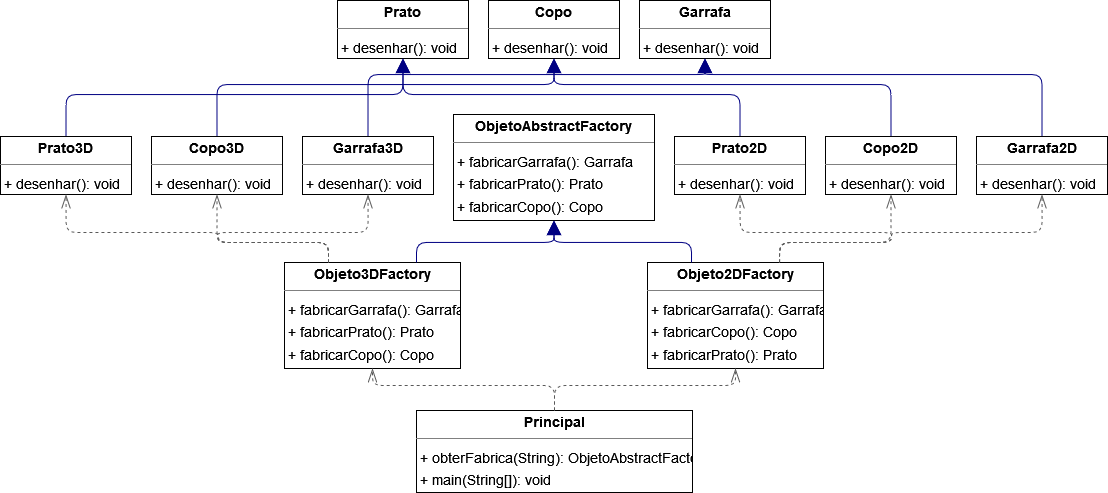

The diagram above was exported from draw.io. Its source (the exported page's mxGraphModel, read from the mxfile embedded in the PNG):
<mxGraphModel dx="2000" dy="1332" grid="1" gridSize="10" guides="1" tooltips="1" connect="1" arrows="1" fold="1" page="0" pageScale="1" pageWidth="827" pageHeight="1169" background="none" math="0" shadow="0">
  <root>
    <mxCell id="0" />
    <mxCell id="1" parent="0" />
    <mxCell id="node2" value="&lt;p style=&quot;margin:0px;margin-top:4px;text-align:center;&quot;&gt;&lt;b&gt;Copo&lt;/b&gt;&lt;/p&gt;&lt;hr size=&quot;1&quot;/&gt;&lt;p style=&quot;margin:0 0 0 4px;line-height:1.6;&quot;&gt;+ desenhar(): void&lt;/p&gt;" style="verticalAlign=top;align=left;overflow=fill;fontSize=14;fontFamily=Helvetica;html=1;rounded=0;shadow=0;comic=0;labelBackgroundColor=none;strokeWidth=1;" parent="1" vertex="1">
      <mxGeometry x="388" y="-15" width="131" height="58" as="geometry" />
    </mxCell>
    <mxCell id="node8" value="&lt;p style=&quot;margin:0px;margin-top:4px;text-align:center;&quot;&gt;&lt;b&gt;Copo2D&lt;/b&gt;&lt;/p&gt;&lt;hr size=&quot;1&quot;/&gt;&lt;p style=&quot;margin:0 0 0 4px;line-height:1.6;&quot;&gt;+ desenhar(): void&lt;/p&gt;" style="verticalAlign=top;align=left;overflow=fill;fontSize=14;fontFamily=Helvetica;html=1;rounded=0;shadow=0;comic=0;labelBackgroundColor=none;strokeWidth=1;" parent="1" vertex="1">
      <mxGeometry x="725" y="121" width="131" height="58" as="geometry" />
    </mxCell>
    <mxCell id="node7" value="&lt;p style=&quot;margin:0px;margin-top:4px;text-align:center;&quot;&gt;&lt;b&gt;Copo3D&lt;/b&gt;&lt;/p&gt;&lt;hr size=&quot;1&quot;/&gt;&lt;p style=&quot;margin:0 0 0 4px;line-height:1.6;&quot;&gt;+ desenhar(): void&lt;/p&gt;" style="verticalAlign=top;align=left;overflow=fill;fontSize=14;fontFamily=Helvetica;html=1;rounded=0;shadow=0;comic=0;labelBackgroundColor=none;strokeWidth=1;" parent="1" vertex="1">
      <mxGeometry x="51" y="121" width="131" height="58" as="geometry" />
    </mxCell>
    <mxCell id="node1" value="&lt;p style=&quot;margin:0px;margin-top:4px;text-align:center;&quot;&gt;&lt;b&gt;Garrafa&lt;/b&gt;&lt;/p&gt;&lt;hr size=&quot;1&quot;/&gt;&lt;p style=&quot;margin:0 0 0 4px;line-height:1.6;&quot;&gt;+ desenhar(): void&lt;/p&gt;" style="verticalAlign=top;align=left;overflow=fill;fontSize=14;fontFamily=Helvetica;html=1;rounded=0;shadow=0;comic=0;labelBackgroundColor=none;strokeWidth=1;" parent="1" vertex="1">
      <mxGeometry x="539" y="-15" width="131" height="58" as="geometry" />
    </mxCell>
    <mxCell id="node9" value="&lt;p style=&quot;margin:0px;margin-top:4px;text-align:center;&quot;&gt;&lt;b&gt;Garrafa2D&lt;/b&gt;&lt;/p&gt;&lt;hr size=&quot;1&quot;/&gt;&lt;p style=&quot;margin:0 0 0 4px;line-height:1.6;&quot;&gt;+ desenhar(): void&lt;/p&gt;" style="verticalAlign=top;align=left;overflow=fill;fontSize=14;fontFamily=Helvetica;html=1;rounded=0;shadow=0;comic=0;labelBackgroundColor=none;strokeWidth=1;" parent="1" vertex="1">
      <mxGeometry x="876" y="121" width="131" height="58" as="geometry" />
    </mxCell>
    <mxCell id="node10" value="&lt;p style=&quot;margin:0px;margin-top:4px;text-align:center;&quot;&gt;&lt;b&gt;Garrafa3D&lt;/b&gt;&lt;/p&gt;&lt;hr size=&quot;1&quot;/&gt;&lt;p style=&quot;margin:0 0 0 4px;line-height:1.6;&quot;&gt;+ desenhar(): void&lt;/p&gt;" style="verticalAlign=top;align=left;overflow=fill;fontSize=14;fontFamily=Helvetica;html=1;rounded=0;shadow=0;comic=0;labelBackgroundColor=none;strokeWidth=1;" parent="1" vertex="1">
      <mxGeometry x="202" y="121" width="131" height="58" as="geometry" />
    </mxCell>
    <mxCell id="node6" value="&lt;p style=&quot;margin:0px;margin-top:4px;text-align:center;&quot;&gt;&lt;b&gt;Objeto2DFactory&lt;/b&gt;&lt;/p&gt;&lt;hr size=&quot;1&quot;/&gt;&lt;p style=&quot;margin:0 0 0 4px;line-height:1.6;&quot;&gt;+ fabricarGarrafa(): Garrafa&lt;br/&gt;+ fabricarCopo(): Copo&lt;br/&gt;+ fabricarPrato(): Prato&lt;/p&gt;" style="verticalAlign=top;align=left;overflow=fill;fontSize=14;fontFamily=Helvetica;html=1;rounded=0;shadow=0;comic=0;labelBackgroundColor=none;strokeWidth=1;" parent="1" vertex="1">
      <mxGeometry x="547" y="247" width="176" height="106" as="geometry" />
    </mxCell>
    <mxCell id="node12" value="&lt;p style=&quot;margin:0px;margin-top:4px;text-align:center;&quot;&gt;&lt;b&gt;Objeto3DFactory&lt;/b&gt;&lt;/p&gt;&lt;hr size=&quot;1&quot;/&gt;&lt;p style=&quot;margin:0 0 0 4px;line-height:1.6;&quot;&gt;+ fabricarGarrafa(): Garrafa&lt;br/&gt;+ fabricarPrato(): Prato&lt;br/&gt;+ fabricarCopo(): Copo&lt;/p&gt;" style="verticalAlign=top;align=left;overflow=fill;fontSize=14;fontFamily=Helvetica;html=1;rounded=0;shadow=0;comic=0;labelBackgroundColor=none;strokeWidth=1;" parent="1" vertex="1">
      <mxGeometry x="184" y="247" width="176" height="106" as="geometry" />
    </mxCell>
    <mxCell id="node4" value="&lt;p style=&quot;margin:0px;margin-top:4px;text-align:center;&quot;&gt;&lt;b&gt;ObjetoAbstractFactory&lt;/b&gt;&lt;/p&gt;&lt;hr size=&quot;1&quot;/&gt;&lt;p style=&quot;margin:0 0 0 4px;line-height:1.6;&quot;&gt;+ fabricarGarrafa(): Garrafa&lt;br/&gt;+ fabricarPrato(): Prato&lt;br/&gt;+ fabricarCopo(): Copo&lt;/p&gt;" style="verticalAlign=top;align=left;overflow=fill;fontSize=14;fontFamily=Helvetica;html=1;rounded=0;shadow=0;comic=0;labelBackgroundColor=none;strokeWidth=1;" parent="1" vertex="1">
      <mxGeometry x="353" y="99" width="201" height="106" as="geometry" />
    </mxCell>
    <mxCell id="node11" value="&lt;p style=&quot;margin:0px;margin-top:4px;text-align:center;&quot;&gt;&lt;b&gt;Prato&lt;/b&gt;&lt;/p&gt;&lt;hr size=&quot;1&quot;/&gt;&lt;p style=&quot;margin:0 0 0 4px;line-height:1.6;&quot;&gt;+ desenhar(): void&lt;/p&gt;" style="verticalAlign=top;align=left;overflow=fill;fontSize=14;fontFamily=Helvetica;html=1;rounded=0;shadow=0;comic=0;labelBackgroundColor=none;strokeWidth=1;" parent="1" vertex="1">
      <mxGeometry x="237" y="-15" width="131" height="58" as="geometry" />
    </mxCell>
    <mxCell id="node3" value="&lt;p style=&quot;margin:0px;margin-top:4px;text-align:center;&quot;&gt;&lt;b&gt;Prato2D&lt;/b&gt;&lt;/p&gt;&lt;hr size=&quot;1&quot;/&gt;&lt;p style=&quot;margin:0 0 0 4px;line-height:1.6;&quot;&gt;+ desenhar(): void&lt;/p&gt;" style="verticalAlign=top;align=left;overflow=fill;fontSize=14;fontFamily=Helvetica;html=1;rounded=0;shadow=0;comic=0;labelBackgroundColor=none;strokeWidth=1;" parent="1" vertex="1">
      <mxGeometry x="574" y="121" width="131" height="58" as="geometry" />
    </mxCell>
    <mxCell id="node0" value="&lt;p style=&quot;margin:0px;margin-top:4px;text-align:center;&quot;&gt;&lt;b&gt;Prato3D&lt;/b&gt;&lt;/p&gt;&lt;hr size=&quot;1&quot;/&gt;&lt;p style=&quot;margin:0 0 0 4px;line-height:1.6;&quot;&gt;+ desenhar(): void&lt;/p&gt;" style="verticalAlign=top;align=left;overflow=fill;fontSize=14;fontFamily=Helvetica;html=1;rounded=0;shadow=0;comic=0;labelBackgroundColor=none;strokeWidth=1;" parent="1" vertex="1">
      <mxGeometry x="-100" y="121" width="131" height="58" as="geometry" />
    </mxCell>
    <mxCell id="node5" value="&lt;p style=&quot;margin:0px;margin-top:4px;text-align:center;&quot;&gt;&lt;b&gt;Principal&lt;/b&gt;&lt;/p&gt;&lt;hr size=&quot;1&quot;/&gt;&lt;p style=&quot;margin:0 0 0 4px;line-height:1.6;&quot;&gt;+ obterFabrica(String): ObjetoAbstractFactory&lt;br/&gt;+ main(String[]): void&lt;/p&gt;" style="verticalAlign=top;align=left;overflow=fill;fontSize=14;fontFamily=Helvetica;html=1;rounded=0;shadow=0;comic=0;labelBackgroundColor=none;strokeWidth=1;" parent="1" vertex="1">
      <mxGeometry x="316" y="395" width="276" height="82" as="geometry" />
    </mxCell>
    <mxCell id="edge2" value="" style="html=1;rounded=1;edgeStyle=orthogonalEdgeStyle;dashed=0;startArrow=none;endArrow=block;endSize=12;strokeColor=#000082;exitX=0.500;exitY=0.000;exitDx=0;exitDy=0;entryX=0.500;entryY=1.001;entryDx=0;entryDy=0;" parent="1" source="node8" target="node2" edge="1">
      <mxGeometry width="50" height="50" relative="1" as="geometry">
        <Array as="points">
          <mxPoint x="791" y="69" />
          <mxPoint x="454" y="69" />
        </Array>
      </mxGeometry>
    </mxCell>
    <mxCell id="edge7" value="" style="html=1;rounded=1;edgeStyle=orthogonalEdgeStyle;dashed=0;startArrow=none;endArrow=block;endSize=12;strokeColor=#000082;exitX=0.500;exitY=0.000;exitDx=0;exitDy=0;entryX=0.500;entryY=1.001;entryDx=0;entryDy=0;" parent="1" source="node7" target="node2" edge="1">
      <mxGeometry width="50" height="50" relative="1" as="geometry">
        <Array as="points">
          <mxPoint x="117" y="69" />
          <mxPoint x="454" y="69" />
        </Array>
      </mxGeometry>
    </mxCell>
    <mxCell id="edge6" value="" style="html=1;rounded=1;edgeStyle=orthogonalEdgeStyle;dashed=0;startArrow=none;endArrow=block;endSize=12;strokeColor=#000082;exitX=0.500;exitY=0.001;exitDx=0;exitDy=0;entryX=0.500;entryY=1.001;entryDx=0;entryDy=0;" parent="1" source="node9" target="node1" edge="1">
      <mxGeometry width="50" height="50" relative="1" as="geometry">
        <Array as="points">
          <mxPoint x="942" y="59" />
          <mxPoint x="605" y="59" />
        </Array>
      </mxGeometry>
    </mxCell>
    <mxCell id="edge5" value="" style="html=1;rounded=1;edgeStyle=orthogonalEdgeStyle;dashed=0;startArrow=none;endArrow=block;endSize=12;strokeColor=#000082;exitX=0.500;exitY=0.001;exitDx=0;exitDy=0;entryX=0.500;entryY=1.001;entryDx=0;entryDy=0;" parent="1" source="node10" target="node1" edge="1">
      <mxGeometry width="50" height="50" relative="1" as="geometry">
        <Array as="points">
          <mxPoint x="268" y="59" />
          <mxPoint x="605" y="59" />
        </Array>
      </mxGeometry>
    </mxCell>
    <mxCell id="edge9" value="" style="html=1;rounded=1;edgeStyle=orthogonalEdgeStyle;dashed=1;startArrow=none;endArrow=openThin;endSize=12;strokeColor=#595959;exitX=0.750;exitY=0.000;exitDx=0;exitDy=0;entryX=0.500;entryY=1.000;entryDx=0;entryDy=0;" parent="1" source="node6" target="node8" edge="1">
      <mxGeometry width="50" height="50" relative="1" as="geometry">
        <Array as="points">
          <mxPoint x="679" y="227" />
          <mxPoint x="791" y="227" />
        </Array>
      </mxGeometry>
    </mxCell>
    <mxCell id="edge13" value="" style="html=1;rounded=1;edgeStyle=orthogonalEdgeStyle;dashed=1;startArrow=none;endArrow=openThin;endSize=12;strokeColor=#595959;exitX=0.750;exitY=0.000;exitDx=0;exitDy=0;entryX=0.500;entryY=1.001;entryDx=0;entryDy=0;" parent="1" source="node6" target="node9" edge="1">
      <mxGeometry width="50" height="50" relative="1" as="geometry">
        <Array as="points">
          <mxPoint x="679" y="227" />
          <mxPoint x="791" y="227" />
          <mxPoint x="791" y="217" />
          <mxPoint x="942" y="217" />
        </Array>
      </mxGeometry>
    </mxCell>
    <mxCell id="edge1" value="" style="html=1;rounded=1;edgeStyle=orthogonalEdgeStyle;dashed=0;startArrow=none;endArrow=block;endSize=12;strokeColor=#000082;exitX=0.250;exitY=0.000;exitDx=0;exitDy=0;entryX=0.500;entryY=1.000;entryDx=0;entryDy=0;" parent="1" source="node6" target="node4" edge="1">
      <mxGeometry width="50" height="50" relative="1" as="geometry">
        <Array as="points">
          <mxPoint x="591" y="227" />
          <mxPoint x="454" y="227" />
        </Array>
      </mxGeometry>
    </mxCell>
    <mxCell id="edge12" value="" style="html=1;rounded=1;edgeStyle=orthogonalEdgeStyle;dashed=1;startArrow=none;endArrow=openThin;endSize=12;strokeColor=#595959;exitX=0.750;exitY=0.000;exitDx=0;exitDy=0;entryX=0.500;entryY=1.001;entryDx=0;entryDy=0;" parent="1" source="node6" target="node3" edge="1">
      <mxGeometry width="50" height="50" relative="1" as="geometry">
        <Array as="points">
          <mxPoint x="679" y="227" />
          <mxPoint x="791" y="227" />
          <mxPoint x="791" y="217" />
          <mxPoint x="640" y="217" />
        </Array>
      </mxGeometry>
    </mxCell>
    <mxCell id="edge10" value="" style="html=1;rounded=1;edgeStyle=orthogonalEdgeStyle;dashed=1;startArrow=none;endArrow=openThin;endSize=12;strokeColor=#595959;exitX=0.250;exitY=0.000;exitDx=0;exitDy=0;entryX=0.500;entryY=1.000;entryDx=0;entryDy=0;" parent="1" source="node12" target="node7" edge="1">
      <mxGeometry width="50" height="50" relative="1" as="geometry">
        <Array as="points">
          <mxPoint x="228" y="227" />
          <mxPoint x="117" y="227" />
        </Array>
      </mxGeometry>
    </mxCell>
    <mxCell id="edge14" value="" style="html=1;rounded=1;edgeStyle=orthogonalEdgeStyle;dashed=1;startArrow=none;endArrow=openThin;endSize=12;strokeColor=#595959;exitX=0.250;exitY=0.000;exitDx=0;exitDy=0;entryX=0.500;entryY=1.001;entryDx=0;entryDy=0;" parent="1" source="node12" target="node10" edge="1">
      <mxGeometry width="50" height="50" relative="1" as="geometry">
        <Array as="points">
          <mxPoint x="228" y="227" />
          <mxPoint x="117" y="227" />
          <mxPoint x="117" y="217" />
          <mxPoint x="268" y="217" />
        </Array>
      </mxGeometry>
    </mxCell>
    <mxCell id="edge0" value="" style="html=1;rounded=1;edgeStyle=orthogonalEdgeStyle;dashed=0;startArrow=none;endArrow=block;endSize=12;strokeColor=#000082;exitX=0.750;exitY=0.000;exitDx=0;exitDy=0;entryX=0.500;entryY=1.000;entryDx=0;entryDy=0;" parent="1" source="node12" target="node4" edge="1">
      <mxGeometry width="50" height="50" relative="1" as="geometry">
        <Array as="points">
          <mxPoint x="316" y="227" />
          <mxPoint x="454" y="227" />
        </Array>
      </mxGeometry>
    </mxCell>
    <mxCell id="edge11" value="" style="html=1;rounded=1;edgeStyle=orthogonalEdgeStyle;dashed=1;startArrow=none;endArrow=openThin;endSize=12;strokeColor=#595959;exitX=0.250;exitY=0.000;exitDx=0;exitDy=0;entryX=0.500;entryY=1.001;entryDx=0;entryDy=0;" parent="1" source="node12" target="node0" edge="1">
      <mxGeometry width="50" height="50" relative="1" as="geometry">
        <Array as="points">
          <mxPoint x="228" y="227" />
          <mxPoint x="117" y="227" />
          <mxPoint x="117" y="217" />
          <mxPoint x="-34" y="217" />
        </Array>
      </mxGeometry>
    </mxCell>
    <mxCell id="edge4" value="" style="html=1;rounded=1;edgeStyle=orthogonalEdgeStyle;dashed=0;startArrow=none;endArrow=block;endSize=12;strokeColor=#000082;exitX=0.500;exitY=0.001;exitDx=0;exitDy=0;entryX=0.500;entryY=1.001;entryDx=0;entryDy=0;" parent="1" source="node3" target="node11" edge="1">
      <mxGeometry width="50" height="50" relative="1" as="geometry">
        <Array as="points">
          <mxPoint x="640" y="79" />
          <mxPoint x="303" y="79" />
        </Array>
      </mxGeometry>
    </mxCell>
    <mxCell id="edge3" value="" style="html=1;rounded=1;edgeStyle=orthogonalEdgeStyle;dashed=0;startArrow=none;endArrow=block;endSize=12;strokeColor=#000082;exitX=0.500;exitY=0.001;exitDx=0;exitDy=0;entryX=0.500;entryY=1.001;entryDx=0;entryDy=0;" parent="1" source="node0" target="node11" edge="1">
      <mxGeometry width="50" height="50" relative="1" as="geometry">
        <Array as="points">
          <mxPoint x="-34" y="79" />
          <mxPoint x="303" y="79" />
        </Array>
      </mxGeometry>
    </mxCell>
    <mxCell id="edge15" value="" style="html=1;rounded=1;edgeStyle=orthogonalEdgeStyle;dashed=1;startArrow=none;endArrow=openThin;endSize=12;strokeColor=#595959;exitX=0.500;exitY=0.001;exitDx=0;exitDy=0;entryX=0.500;entryY=1.000;entryDx=0;entryDy=0;" parent="1" source="node5" target="node6" edge="1">
      <mxGeometry width="50" height="50" relative="1" as="geometry">
        <Array as="points">
          <mxPoint x="454" y="370" />
          <mxPoint x="635" y="370" />
        </Array>
      </mxGeometry>
    </mxCell>
    <mxCell id="edge8" value="" style="html=1;rounded=1;edgeStyle=orthogonalEdgeStyle;dashed=1;startArrow=none;endArrow=openThin;endSize=12;strokeColor=#595959;exitX=0.500;exitY=0.001;exitDx=0;exitDy=0;entryX=0.500;entryY=1.000;entryDx=0;entryDy=0;" parent="1" source="node5" target="node12" edge="1">
      <mxGeometry width="50" height="50" relative="1" as="geometry">
        <Array as="points">
          <mxPoint x="454" y="370" />
          <mxPoint x="272" y="370" />
        </Array>
      </mxGeometry>
    </mxCell>
  </root>
</mxGraphModel>